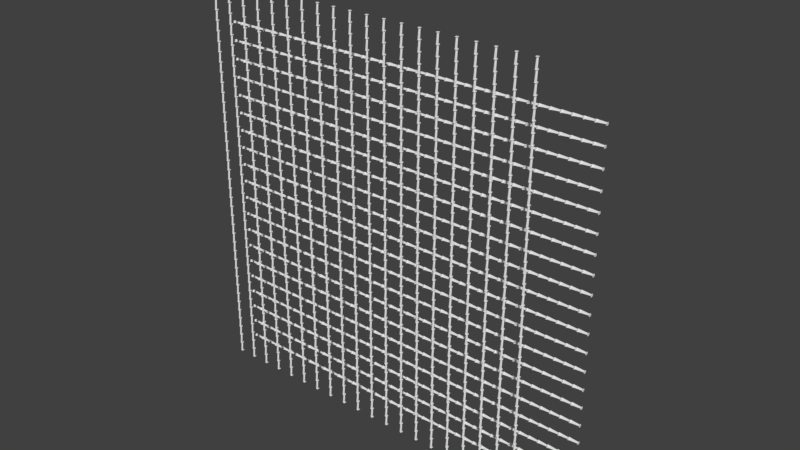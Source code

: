 # Source: pipe_bg.blend  (saved by Blender 2.79.0; exported with 4.5.12 LTS)
import bpy
from mathutils import Matrix  # noqa: F401  (used for matrix-valued properties, if any)

bpy.ops.wm.read_factory_settings(use_empty=True)
scene = bpy.context.scene
scene.name = 'Scene'

# ---- collections
col_collection_1 = bpy.data.collections.new('Collection 1'); scene.collection.children.link(col_collection_1)

# ---- world
world_world = bpy.data.worlds.new('World'); scene.world = world_world
world_world.color = (0.05088, 0.05088, 0.05088)
world_world.use_sun_shadow = False
world_world.sun_shadow_jitter_overblur = 0.0
world_world.cycles.sampling_method = 'MANUAL'

# ---- meshes
me_cylinder_003 = bpy.data.meshes.new('Cylinder.003')
me_cylinder_003.from_pydata([(-1.632e-08, 0.2, -0.9), (-1.632e-08, 0.2, 0.9), (0.03902, 0.1962, -0.9), (0.03902, 0.1962, 0.9), (0.07654, 0.1848, -0.9), (0.07654, 0.1848, 0.9), (0.1111, 0.1663, -0.9), (0.1111, 0.1663, 0.9), (0.1414, 0.1414, -0.9), (0.1414, 0.1414, 0.9), (0.1663, 0.1111, -0.9), (0.1663, 0.1111, 0.9), (0.1848, 0.07654, -0.9), (0.1848, 0.07654, 0.9), (0.1962, 0.03902, -0.9), (0.1962, 0.03902, 0.9), (0.2, -4.187e-08, -0.9), (0.2, -4.187e-08, 0.9), (0.1962, -0.03902, -0.9), (0.1962, -0.03902, 0.9), (0.1848, -0.07654, -0.9), (0.1848, -0.07654, 0.9), (0.1663, -0.1111, -0.9), (0.1663, -0.1111, 0.9), (0.1414, -0.1414, -0.9), (0.1414, -0.1414, 0.9), (0.1111, -0.1663, -0.9), (0.1111, -0.1663, 0.9), (0.07654, -0.1848, -0.9), (0.07654, -0.1848, 0.9), (0.03902, -0.1962, -0.9), (0.03902, -0.1962, 0.9), (-8.149e-08, -0.2, -0.9), (-8.149e-08, -0.2, 0.9), (-0.03902, -0.1962, -0.9), (-0.03902, -0.1962, 0.9), (-0.07654, -0.1848, -0.9), (-0.07654, -0.1848, 0.9), (-0.1111, -0.1663, -0.9), (-0.1111, -0.1663, 0.9), (-0.1414, -0.1414, -0.9), (-0.1414, -0.1414, 0.9), (-0.1663, -0.1111, -0.9), (-0.1663, -0.1111, 0.9), (-0.1848, -0.07654, -0.9), (-0.1848, -0.07654, 0.9), (-0.1962, -0.03902, -0.9), (-0.1962, -0.03902, 0.9), (-0.2, 1.362e-07, -0.9), (-0.2, 1.362e-07, 0.9), (-0.1962, 0.03902, -0.9), (-0.1962, 0.03902, 0.9), (-0.1848, 0.07654, -0.9), (-0.1848, 0.07654, 0.9), (-0.1663, 0.1111, -0.9), (-0.1663, 0.1111, 0.9), (-0.1414, 0.1414, -0.9), (-0.1414, 0.1414, 0.9), (-0.1111, 0.1663, -0.9), (-0.1111, 0.1663, 0.9), (-0.07654, 0.1848, -0.9), (-0.07654, 0.1848, 0.9), (-0.03902, 0.1962, -0.9), (-0.03902, 0.1962, 0.9), (-2.819e-08, 0.3, 0.9), (0.05853, 0.2942, 0.9), (0.1148, 0.2772, 0.9), (0.1667, 0.2494, 0.9), (0.2121, 0.2121, 0.9), (0.2494, 0.1667, 0.9), (0.2772, 0.1148, 0.9), (0.2942, 0.05853, 0.9), (0.3, -6.281e-08, 0.9), (0.2942, -0.05853, 0.9), (0.2772, -0.1148, 0.9), (0.2494, -0.1667, 0.9), (0.2121, -0.2121, 0.9), (0.1667, -0.2494, 0.9), (0.1148, -0.2772, 0.9), (0.05853, -0.2942, 0.9), (-1.259e-07, -0.3, 0.9), (-0.05853, -0.2942, 0.9), (-0.1148, -0.2772, 0.9), (-0.1667, -0.2494, 0.9), (-0.2121, -0.2121, 0.9), (-0.2494, -0.1667, 0.9), (-0.2772, -0.1148, 0.9), (-0.2942, -0.05853, 0.9), (-0.3, 2.042e-07, 0.9), (-0.2942, 0.05853, 0.9), (-0.2772, 0.1148, 0.9), (-0.2494, 0.1667, 0.9), (-0.2121, 0.2121, 0.9), (-0.1667, 0.2494, 0.9), (-0.1148, 0.2772, 0.9), (-0.05853, 0.2942, 0.9), (-2.819e-08, 0.3, 1.0), (0.05853, 0.2942, 1.0), (0.1148, 0.2772, 1.0), (0.1667, 0.2494, 1.0), (0.2121, 0.2121, 1.0), (0.2494, 0.1667, 1.0), (0.2772, 0.1148, 1.0), (0.2942, 0.05853, 1.0), (0.3, -6.281e-08, 1.0), (0.2942, -0.05853, 1.0), (0.2772, -0.1148, 1.0), (0.2494, -0.1667, 1.0), (0.2121, -0.2121, 1.0), (0.1667, -0.2494, 1.0), (0.1148, -0.2772, 1.0), (0.05853, -0.2942, 1.0), (-1.259e-07, -0.3, 1.0), (-0.05853, -0.2942, 1.0), (-0.1148, -0.2772, 1.0), (-0.1667, -0.2494, 1.0), (-0.2121, -0.2121, 1.0), (-0.2494, -0.1667, 1.0), (-0.2772, -0.1148, 1.0), (-0.2942, -0.05853, 1.0), (-0.3, 2.042e-07, 1.0), (-0.2942, 0.05853, 1.0), (-0.2772, 0.1148, 1.0), (-0.2494, 0.1667, 1.0), (-0.2121, 0.2121, 1.0), (-0.1667, 0.2494, 1.0), (-0.1148, 0.2772, 1.0), (-0.05853, 0.2942, 1.0), (-2.819e-08, 0.3, -0.9), (0.05853, 0.2942, -0.9), (0.1148, 0.2772, -0.9), (0.1667, 0.2494, -0.9), (0.2121, 0.2121, -0.9), (0.2494, 0.1667, -0.9), (0.2772, 0.1148, -0.9), (0.2942, 0.05853, -0.9), (0.3, -6.281e-08, -0.9), (0.2942, -0.05853, -0.9), (0.2772, -0.1148, -0.9), (0.2494, -0.1667, -0.9), (0.2121, -0.2121, -0.9), (0.1667, -0.2494, -0.9), (0.1148, -0.2772, -0.9), (0.05853, -0.2942, -0.9), (-1.259e-07, -0.3, -0.9), (-0.05853, -0.2942, -0.9), (-0.1148, -0.2772, -0.9), (-0.1667, -0.2494, -0.9), (-0.2121, -0.2121, -0.9), (-0.2494, -0.1667, -0.9), (-0.2772, -0.1148, -0.9), (-0.2942, -0.05853, -0.9), (-0.3, 2.042e-07, -0.9), (-0.2942, 0.05853, -0.9), (-0.2772, 0.1148, -0.9), (-0.2494, 0.1667, -0.9), (-0.2121, 0.2121, -0.9), (-0.1667, 0.2494, -0.9), (-0.1148, 0.2772, -0.9), (-0.05853, 0.2942, -0.9), (-2.819e-08, 0.3, -1.0), (0.05853, 0.2942, -1.0), (0.1148, 0.2772, -1.0), (0.1667, 0.2494, -1.0), (0.2121, 0.2121, -1.0), (0.2494, 0.1667, -1.0), (0.2772, 0.1148, -1.0), (0.2942, 0.05853, -1.0), (0.3, -6.281e-08, -1.0), (0.2942, -0.05853, -1.0), (0.2772, -0.1148, -1.0), (0.2494, -0.1667, -1.0), (0.2121, -0.2121, -1.0), (0.1667, -0.2494, -1.0), (0.1148, -0.2772, -1.0), (0.05853, -0.2942, -1.0), (-1.259e-07, -0.3, -1.0), (-0.05853, -0.2942, -1.0), (-0.1148, -0.2772, -1.0), (-0.1667, -0.2494, -1.0), (-0.2121, -0.2121, -1.0), (-0.2494, -0.1667, -1.0), (-0.2772, -0.1148, -1.0), (-0.2942, -0.05853, -1.0), (-0.3, 2.042e-07, -1.0), (-0.2942, 0.05853, -1.0), (-0.2772, 0.1148, -1.0), (-0.2494, 0.1667, -1.0), (-0.2121, 0.2121, -1.0), (-0.1667, 0.2494, -1.0), (-0.1148, 0.2772, -1.0), (-0.05853, 0.2942, -1.0)], [], [(0, 1, 3, 2), (2, 3, 5, 4), (4, 5, 7, 6), (6, 7, 9, 8), (8, 9, 11, 10), (10, 11, 13, 12), (12, 13, 15, 14), (14, 15, 17, 16), (16, 17, 19, 18), (18, 19, 21, 20), (20, 21, 23, 22), (22, 23, 25, 24), (24, 25, 27, 26), (26, 27, 29, 28), (28, 29, 31, 30), (30, 31, 33, 32), (32, 33, 35, 34), (34, 35, 37, 36), (36, 37, 39, 38), (38, 39, 41, 40), (40, 41, 43, 42), (42, 43, 45, 44), (44, 45, 47, 46), (46, 47, 49, 48), (48, 49, 51, 50), (50, 51, 53, 52), (52, 53, 55, 54), (54, 55, 57, 56), (56, 57, 59, 58), (58, 59, 61, 60), (7, 5, 66, 67), (60, 61, 63, 62), (62, 63, 1, 0), (14, 16, 136, 135), (84, 83, 115, 116), (25, 23, 75, 76), (43, 41, 84, 85), (61, 59, 93, 94), (17, 15, 71, 72), (35, 33, 80, 81), (53, 51, 89, 90), (9, 7, 67, 68), (27, 25, 76, 77), (45, 43, 85, 86), (63, 61, 94, 95), (19, 17, 72, 73), (37, 35, 81, 82), (55, 53, 90, 91), (11, 9, 68, 69), (29, 27, 77, 78), (47, 45, 86, 87), (3, 1, 64, 65), (1, 63, 95, 64), (21, 19, 73, 74), (39, 37, 82, 83), (57, 55, 91, 92), (13, 11, 69, 70), (31, 29, 78, 79), (49, 47, 87, 88), (5, 3, 65, 66), (23, 21, 74, 75), (41, 39, 83, 84), (59, 57, 92, 93), (15, 13, 70, 71), (33, 31, 79, 80), (51, 49, 88, 89), (97, 96, 127, 126, 125, 124, 123, 122, 121, 120, 119, 118, 117, 116, 115, 114, 113, 112, 111, 110, 109, 108, 107, 106, 105, 104, 103, 102, 101, 100, 99, 98), (71, 70, 102, 103), (85, 84, 116, 117), (72, 71, 103, 104), (86, 85, 117, 118), (73, 72, 104, 105), (87, 86, 118, 119), (74, 73, 105, 106), (88, 87, 119, 120), (75, 74, 106, 107), (89, 88, 120, 121), (76, 75, 107, 108), (90, 89, 121, 122), (77, 76, 108, 109), (91, 90, 122, 123), (78, 77, 109, 110), (65, 64, 96, 97), (92, 91, 123, 124), (79, 78, 110, 111), (66, 65, 97, 98), (93, 92, 124, 125), (80, 79, 111, 112), (67, 66, 98, 99), (94, 93, 125, 126), (81, 80, 112, 113), (68, 67, 99, 100), (95, 94, 126, 127), (82, 81, 113, 114), (69, 68, 100, 101), (64, 95, 127, 96), (83, 82, 114, 115), (70, 69, 101, 102), (153, 154, 186, 185), (32, 34, 145, 144), (50, 52, 154, 153), (6, 8, 132, 131), (24, 26, 141, 140), (42, 44, 150, 149), (60, 62, 159, 158), (16, 18, 137, 136), (34, 36, 146, 145), (52, 54, 155, 154), (8, 10, 133, 132), (26, 28, 142, 141), (44, 46, 151, 150), (0, 2, 129, 128), (62, 0, 128, 159), (18, 20, 138, 137), (36, 38, 147, 146), (54, 56, 156, 155), (10, 12, 134, 133), (28, 30, 143, 142), (46, 48, 152, 151), (2, 4, 130, 129), (20, 22, 139, 138), (38, 40, 148, 147), (56, 58, 157, 156), (12, 14, 135, 134), (30, 32, 144, 143), (48, 50, 153, 152), (4, 6, 131, 130), (22, 24, 140, 139), (40, 42, 149, 148), (58, 60, 158, 157), (160, 161, 162, 163, 164, 165, 166, 167, 168, 169, 170, 171, 172, 173, 174, 175, 176, 177, 178, 179, 180, 181, 182, 183, 184, 185, 186, 187, 188, 189, 190, 191), (140, 141, 173, 172), (154, 155, 187, 186), (141, 142, 174, 173), (128, 129, 161, 160), (155, 156, 188, 187), (142, 143, 175, 174), (129, 130, 162, 161), (156, 157, 189, 188), (143, 144, 176, 175), (130, 131, 163, 162), (157, 158, 190, 189), (144, 145, 177, 176), (131, 132, 164, 163), (158, 159, 191, 190), (145, 146, 178, 177), (132, 133, 165, 164), (159, 128, 160, 191), (146, 147, 179, 178), (133, 134, 166, 165), (147, 148, 180, 179), (134, 135, 167, 166), (148, 149, 181, 180), (135, 136, 168, 167), (149, 150, 182, 181), (136, 137, 169, 168), (150, 151, 183, 182), (137, 138, 170, 169), (151, 152, 184, 183), (138, 139, 171, 170), (152, 153, 185, 184), (139, 140, 172, 171)])
me_cylinder_003.use_remesh_preserve_volume = False
me_cylinder_003.use_remesh_preserve_attributes = False
me_cylinder_003.use_mirror_vertex_groups = False
me_cylinder_003.update()
me_cylinder_002 = bpy.data.meshes.new('Cylinder.002')
me_cylinder_002.from_pydata([(-1.632e-08, 0.2, -0.9), (-1.632e-08, 0.2, 0.9), (0.03902, 0.1962, -0.9), (0.03902, 0.1962, 0.9), (0.07654, 0.1848, -0.9), (0.07654, 0.1848, 0.9), (0.1111, 0.1663, -0.9), (0.1111, 0.1663, 0.9), (0.1414, 0.1414, -0.9), (0.1414, 0.1414, 0.9), (0.1663, 0.1111, -0.9), (0.1663, 0.1111, 0.9), (0.1848, 0.07654, -0.9), (0.1848, 0.07654, 0.9), (0.1962, 0.03902, -0.9), (0.1962, 0.03902, 0.9), (0.2, -4.187e-08, -0.9), (0.2, -4.187e-08, 0.9), (0.1962, -0.03902, -0.9), (0.1962, -0.03902, 0.9), (0.1848, -0.07654, -0.9), (0.1848, -0.07654, 0.9), (0.1663, -0.1111, -0.9), (0.1663, -0.1111, 0.9), (0.1414, -0.1414, -0.9), (0.1414, -0.1414, 0.9), (0.1111, -0.1663, -0.9), (0.1111, -0.1663, 0.9), (0.07654, -0.1848, -0.9), (0.07654, -0.1848, 0.9), (0.03902, -0.1962, -0.9), (0.03902, -0.1962, 0.9), (-8.149e-08, -0.2, -0.9), (-8.149e-08, -0.2, 0.9), (-0.03902, -0.1962, -0.9), (-0.03902, -0.1962, 0.9), (-0.07654, -0.1848, -0.9), (-0.07654, -0.1848, 0.9), (-0.1111, -0.1663, -0.9), (-0.1111, -0.1663, 0.9), (-0.1414, -0.1414, -0.9), (-0.1414, -0.1414, 0.9), (-0.1663, -0.1111, -0.9), (-0.1663, -0.1111, 0.9), (-0.1848, -0.07654, -0.9), (-0.1848, -0.07654, 0.9), (-0.1962, -0.03902, -0.9), (-0.1962, -0.03902, 0.9), (-0.2, 1.362e-07, -0.9), (-0.2, 1.362e-07, 0.9), (-0.1962, 0.03902, -0.9), (-0.1962, 0.03902, 0.9), (-0.1848, 0.07654, -0.9), (-0.1848, 0.07654, 0.9), (-0.1663, 0.1111, -0.9), (-0.1663, 0.1111, 0.9), (-0.1414, 0.1414, -0.9), (-0.1414, 0.1414, 0.9), (-0.1111, 0.1663, -0.9), (-0.1111, 0.1663, 0.9), (-0.07654, 0.1848, -0.9), (-0.07654, 0.1848, 0.9), (-0.03902, 0.1962, -0.9), (-0.03902, 0.1962, 0.9), (-2.819e-08, 0.3, 0.9), (0.05853, 0.2942, 0.9), (0.1148, 0.2772, 0.9), (0.1667, 0.2494, 0.9), (0.2121, 0.2121, 0.9), (0.2494, 0.1667, 0.9), (0.2772, 0.1148, 0.9), (0.2942, 0.05853, 0.9), (0.3, -6.281e-08, 0.9), (0.2942, -0.05853, 0.9), (0.2772, -0.1148, 0.9), (0.2494, -0.1667, 0.9), (0.2121, -0.2121, 0.9), (0.1667, -0.2494, 0.9), (0.1148, -0.2772, 0.9), (0.05853, -0.2942, 0.9), (-1.259e-07, -0.3, 0.9), (-0.05853, -0.2942, 0.9), (-0.1148, -0.2772, 0.9), (-0.1667, -0.2494, 0.9), (-0.2121, -0.2121, 0.9), (-0.2494, -0.1667, 0.9), (-0.2772, -0.1148, 0.9), (-0.2942, -0.05853, 0.9), (-0.3, 2.042e-07, 0.9), (-0.2942, 0.05853, 0.9), (-0.2772, 0.1148, 0.9), (-0.2494, 0.1667, 0.9), (-0.2121, 0.2121, 0.9), (-0.1667, 0.2494, 0.9), (-0.1148, 0.2772, 0.9), (-0.05853, 0.2942, 0.9), (-2.819e-08, 0.3, 1.0), (0.05853, 0.2942, 1.0), (0.1148, 0.2772, 1.0), (0.1667, 0.2494, 1.0), (0.2121, 0.2121, 1.0), (0.2494, 0.1667, 1.0), (0.2772, 0.1148, 1.0), (0.2942, 0.05853, 1.0), (0.3, -6.281e-08, 1.0), (0.2942, -0.05853, 1.0), (0.2772, -0.1148, 1.0), (0.2494, -0.1667, 1.0), (0.2121, -0.2121, 1.0), (0.1667, -0.2494, 1.0), (0.1148, -0.2772, 1.0), (0.05853, -0.2942, 1.0), (-1.259e-07, -0.3, 1.0), (-0.05853, -0.2942, 1.0), (-0.1148, -0.2772, 1.0), (-0.1667, -0.2494, 1.0), (-0.2121, -0.2121, 1.0), (-0.2494, -0.1667, 1.0), (-0.2772, -0.1148, 1.0), (-0.2942, -0.05853, 1.0), (-0.3, 2.042e-07, 1.0), (-0.2942, 0.05853, 1.0), (-0.2772, 0.1148, 1.0), (-0.2494, 0.1667, 1.0), (-0.2121, 0.2121, 1.0), (-0.1667, 0.2494, 1.0), (-0.1148, 0.2772, 1.0), (-0.05853, 0.2942, 1.0), (-2.819e-08, 0.3, -0.9), (0.05853, 0.2942, -0.9), (0.1148, 0.2772, -0.9), (0.1667, 0.2494, -0.9), (0.2121, 0.2121, -0.9), (0.2494, 0.1667, -0.9), (0.2772, 0.1148, -0.9), (0.2942, 0.05853, -0.9), (0.3, -6.281e-08, -0.9), (0.2942, -0.05853, -0.9), (0.2772, -0.1148, -0.9), (0.2494, -0.1667, -0.9), (0.2121, -0.2121, -0.9), (0.1667, -0.2494, -0.9), (0.1148, -0.2772, -0.9), (0.05853, -0.2942, -0.9), (-1.259e-07, -0.3, -0.9), (-0.05853, -0.2942, -0.9), (-0.1148, -0.2772, -0.9), (-0.1667, -0.2494, -0.9), (-0.2121, -0.2121, -0.9), (-0.2494, -0.1667, -0.9), (-0.2772, -0.1148, -0.9), (-0.2942, -0.05853, -0.9), (-0.3, 2.042e-07, -0.9), (-0.2942, 0.05853, -0.9), (-0.2772, 0.1148, -0.9), (-0.2494, 0.1667, -0.9), (-0.2121, 0.2121, -0.9), (-0.1667, 0.2494, -0.9), (-0.1148, 0.2772, -0.9), (-0.05853, 0.2942, -0.9), (-2.819e-08, 0.3, -1.0), (0.05853, 0.2942, -1.0), (0.1148, 0.2772, -1.0), (0.1667, 0.2494, -1.0), (0.2121, 0.2121, -1.0), (0.2494, 0.1667, -1.0), (0.2772, 0.1148, -1.0), (0.2942, 0.05853, -1.0), (0.3, -6.281e-08, -1.0), (0.2942, -0.05853, -1.0), (0.2772, -0.1148, -1.0), (0.2494, -0.1667, -1.0), (0.2121, -0.2121, -1.0), (0.1667, -0.2494, -1.0), (0.1148, -0.2772, -1.0), (0.05853, -0.2942, -1.0), (-1.259e-07, -0.3, -1.0), (-0.05853, -0.2942, -1.0), (-0.1148, -0.2772, -1.0), (-0.1667, -0.2494, -1.0), (-0.2121, -0.2121, -1.0), (-0.2494, -0.1667, -1.0), (-0.2772, -0.1148, -1.0), (-0.2942, -0.05853, -1.0), (-0.3, 2.042e-07, -1.0), (-0.2942, 0.05853, -1.0), (-0.2772, 0.1148, -1.0), (-0.2494, 0.1667, -1.0), (-0.2121, 0.2121, -1.0), (-0.1667, 0.2494, -1.0), (-0.1148, 0.2772, -1.0), (-0.05853, 0.2942, -1.0)], [], [(0, 1, 3, 2), (2, 3, 5, 4), (4, 5, 7, 6), (6, 7, 9, 8), (8, 9, 11, 10), (10, 11, 13, 12), (12, 13, 15, 14), (14, 15, 17, 16), (16, 17, 19, 18), (18, 19, 21, 20), (20, 21, 23, 22), (22, 23, 25, 24), (24, 25, 27, 26), (26, 27, 29, 28), (28, 29, 31, 30), (30, 31, 33, 32), (32, 33, 35, 34), (34, 35, 37, 36), (36, 37, 39, 38), (38, 39, 41, 40), (40, 41, 43, 42), (42, 43, 45, 44), (44, 45, 47, 46), (46, 47, 49, 48), (48, 49, 51, 50), (50, 51, 53, 52), (52, 53, 55, 54), (54, 55, 57, 56), (56, 57, 59, 58), (58, 59, 61, 60), (7, 5, 66, 67), (60, 61, 63, 62), (62, 63, 1, 0), (14, 16, 136, 135), (84, 83, 115, 116), (25, 23, 75, 76), (43, 41, 84, 85), (61, 59, 93, 94), (17, 15, 71, 72), (35, 33, 80, 81), (53, 51, 89, 90), (9, 7, 67, 68), (27, 25, 76, 77), (45, 43, 85, 86), (63, 61, 94, 95), (19, 17, 72, 73), (37, 35, 81, 82), (55, 53, 90, 91), (11, 9, 68, 69), (29, 27, 77, 78), (47, 45, 86, 87), (3, 1, 64, 65), (1, 63, 95, 64), (21, 19, 73, 74), (39, 37, 82, 83), (57, 55, 91, 92), (13, 11, 69, 70), (31, 29, 78, 79), (49, 47, 87, 88), (5, 3, 65, 66), (23, 21, 74, 75), (41, 39, 83, 84), (59, 57, 92, 93), (15, 13, 70, 71), (33, 31, 79, 80), (51, 49, 88, 89), (97, 96, 127, 126, 125, 124, 123, 122, 121, 120, 119, 118, 117, 116, 115, 114, 113, 112, 111, 110, 109, 108, 107, 106, 105, 104, 103, 102, 101, 100, 99, 98), (71, 70, 102, 103), (85, 84, 116, 117), (72, 71, 103, 104), (86, 85, 117, 118), (73, 72, 104, 105), (87, 86, 118, 119), (74, 73, 105, 106), (88, 87, 119, 120), (75, 74, 106, 107), (89, 88, 120, 121), (76, 75, 107, 108), (90, 89, 121, 122), (77, 76, 108, 109), (91, 90, 122, 123), (78, 77, 109, 110), (65, 64, 96, 97), (92, 91, 123, 124), (79, 78, 110, 111), (66, 65, 97, 98), (93, 92, 124, 125), (80, 79, 111, 112), (67, 66, 98, 99), (94, 93, 125, 126), (81, 80, 112, 113), (68, 67, 99, 100), (95, 94, 126, 127), (82, 81, 113, 114), (69, 68, 100, 101), (64, 95, 127, 96), (83, 82, 114, 115), (70, 69, 101, 102), (153, 154, 186, 185), (32, 34, 145, 144), (50, 52, 154, 153), (6, 8, 132, 131), (24, 26, 141, 140), (42, 44, 150, 149), (60, 62, 159, 158), (16, 18, 137, 136), (34, 36, 146, 145), (52, 54, 155, 154), (8, 10, 133, 132), (26, 28, 142, 141), (44, 46, 151, 150), (0, 2, 129, 128), (62, 0, 128, 159), (18, 20, 138, 137), (36, 38, 147, 146), (54, 56, 156, 155), (10, 12, 134, 133), (28, 30, 143, 142), (46, 48, 152, 151), (2, 4, 130, 129), (20, 22, 139, 138), (38, 40, 148, 147), (56, 58, 157, 156), (12, 14, 135, 134), (30, 32, 144, 143), (48, 50, 153, 152), (4, 6, 131, 130), (22, 24, 140, 139), (40, 42, 149, 148), (58, 60, 158, 157), (160, 161, 162, 163, 164, 165, 166, 167, 168, 169, 170, 171, 172, 173, 174, 175, 176, 177, 178, 179, 180, 181, 182, 183, 184, 185, 186, 187, 188, 189, 190, 191), (140, 141, 173, 172), (154, 155, 187, 186), (141, 142, 174, 173), (128, 129, 161, 160), (155, 156, 188, 187), (142, 143, 175, 174), (129, 130, 162, 161), (156, 157, 189, 188), (143, 144, 176, 175), (130, 131, 163, 162), (157, 158, 190, 189), (144, 145, 177, 176), (131, 132, 164, 163), (158, 159, 191, 190), (145, 146, 178, 177), (132, 133, 165, 164), (159, 128, 160, 191), (146, 147, 179, 178), (133, 134, 166, 165), (147, 148, 180, 179), (134, 135, 167, 166), (148, 149, 181, 180), (135, 136, 168, 167), (149, 150, 182, 181), (136, 137, 169, 168), (150, 151, 183, 182), (137, 138, 170, 169), (151, 152, 184, 183), (138, 139, 171, 170), (152, 153, 185, 184), (139, 140, 172, 171)])
me_cylinder_002.use_remesh_preserve_volume = False
me_cylinder_002.use_remesh_preserve_attributes = False
me_cylinder_002.use_mirror_vertex_groups = False
me_cylinder_002.update()

# ---- objects
ob_cylinder_001 = bpy.data.objects.new('Cylinder.001', me_cylinder_003)
ob_cylinder = bpy.data.objects.new('Cylinder', me_cylinder_002)

# ---- transforms, parenting, visibility, modifiers, constraints
ob_cylinder_001.location = (0.5299, 4.774, -0.2058)
ob_cylinder_001.rotation_euler = (3.142, 4.712, 0.0)
ob_cylinder_001.lineart.crease_threshold = 0.0
_m = ob_cylinder_001.modifiers.new('Decimate', 'DECIMATE')
_m.ratio = 0.1
_m.use_collapse_triangulate = True
_m = ob_cylinder_001.modifiers.new('Array', 'ARRAY')
_m.count = 40
_m.constant_offset_displace = (0.0, 0.0, 0.0)
_m.relative_offset_displace = (0.0, 0.0, 1.0)
_m = ob_cylinder_001.modifiers.new('Array.001', 'ARRAY')
_m.count = 20
_m.constant_offset_displace = (0.0, 0.0, 0.0)
_m.relative_offset_displace = (7.0, 0.0, 0.0)
ob_cylinder.location = (0.5299, -0.2264, -0.2058)
ob_cylinder.lineart.crease_threshold = 0.0
_m = ob_cylinder.modifiers.new('Decimate', 'DECIMATE')
_m.ratio = 0.1
_m = ob_cylinder.modifiers.new('Array', 'ARRAY')
_m.count = 40
_m.constant_offset_displace = (0.0, 0.0, 0.0)
_m.relative_offset_displace = (0.0, 0.0, 1.0)
_m = ob_cylinder.modifiers.new('Array.001', 'ARRAY')
_m.count = 20
_m.constant_offset_displace = (0.0, 0.0, 0.0)
_m.relative_offset_displace = (7.0, 0.0, 0.0)

# ---- collection membership
col_collection_1.objects.link(ob_cylinder_001)
col_collection_1.objects.link(ob_cylinder)

# ---- scene / render settings (as saved in the file)
scene.frame_start = 1; scene.frame_end = 250; scene.frame_set(1)
scene.render.engine = 'BLENDER_EEVEE_NEXT'
scene.render.resolution_percentage = 50
scene.render.dither_intensity = 0.0
scene.cycles.use_denoising = False
scene.cycles.samples = 128
scene.cycles.sampling_pattern = 'TABULATED_SOBOL'
scene.cycles.use_adaptive_sampling = False
scene.cycles.use_light_tree = False
scene.cycles.blur_glossy = 0.0
scene.cycles.sample_clamp_indirect = 0.0
scene.view_settings.view_transform = 'Standard'
bpy.context.view_layer.update()

# ---- added for rendering (the .blend has no active camera and no usable light): camera, sun
cam_auto = bpy.data.cameras.new('AutoCamera')
cam_auto.lens = 50.0
cam_auto.sensor_width = 36.0
cam_auto.clip_end = 1951.7
ob_auto_camera = bpy.data.objects.new('AutoCamera', cam_auto)
scene.collection.objects.link(ob_auto_camera)
ob_auto_camera.location = (153.187, -131.177, 130.21)
ob_auto_camera.rotation_euler = (1.09748, -7.21219e-08, 0.694738)
scene.camera = ob_auto_camera
light_auto_sun = bpy.data.lights.new('AutoSun', 'SUN')
light_auto_sun.energy = 3.0
light_auto_sun.angle = 0.0523599
ob_auto_sun = bpy.data.objects.new('AutoSun', light_auto_sun)
scene.collection.objects.link(ob_auto_sun)
ob_auto_sun.rotation_euler = (0.872665, 0.174533, 0.523599)
bpy.context.view_layer.update()
